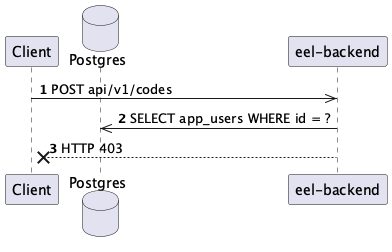

The diagram above was rendered by PlantUML. Its source (embedded in the PNG):
@startuml
autonumber
participant Client
database Postgres
participant "eel-backend"

Client ->> "eel-backend": POST api/v1/codes
"eel-backend" ->> Postgres: SELECT app_users WHERE id = ?
"eel-backend" --x Client: HTTP 403
@enduml